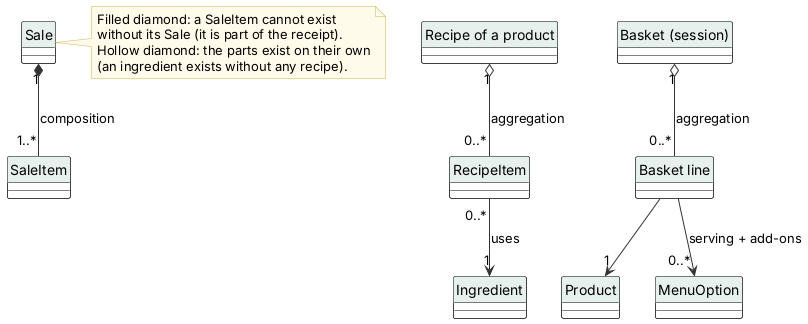

The diagram above was rendered by PlantUML. Its source (embedded in the PNG):
@startuml
' Aggregation and composition - Inventory & POS System v0.18.2 (report, Lecture 5)
' Edit: paste into draw.io (Arrange > Insert > Advanced > PlantUML) or planttext.com
skinparam defaultFontName Arial
skinparam shadowing false
skinparam ArrowColor #333333
skinparam rectangle {
  BackgroundColor White
  BorderColor Black
}
skinparam usecase {
  BackgroundColor White
  BorderColor Black
}
skinparam class {
  BackgroundColor White
  BorderColor Black
  HeaderBackgroundColor #E6F1EE
}
skinparam activity {
  BackgroundColor White
  BorderColor Black
}
skinparam state {
  BackgroundColor White
  BorderColor Black
}
skinparam sequence {
  ParticipantBackgroundColor White
  ParticipantBorderColor Black
  LifeLineBorderColor #888888
  ActorBorderColor Black
  ActorBackgroundColor White
}
skinparam note {
  BackgroundColor #FFFBEA
  BorderColor #C9B458
}
skinparam swimlaneWidth same
hide circle

class Sale
class SaleItem
Sale "1" *-- "1..*" SaleItem : composition
class "Recipe of a product" as Recipe
class RecipeItem
Recipe "1" o-- "0..*" RecipeItem : aggregation
class Ingredient
RecipeItem "0..*" --> "1" Ingredient : uses
class "Basket (session)" as Basket
class "Basket line" as Line
Basket "1" o-- "0..*" Line : aggregation
class Product
Line --> "1" Product
class MenuOption
Line --> "0..*" MenuOption : serving + add-ons
note right of Sale
  Filled diamond: a SaleItem cannot exist
  without its Sale (it is part of the receipt).
  Hollow diamond: the parts exist on their own
  (an ingredient exists without any recipe).
end note
@enduml